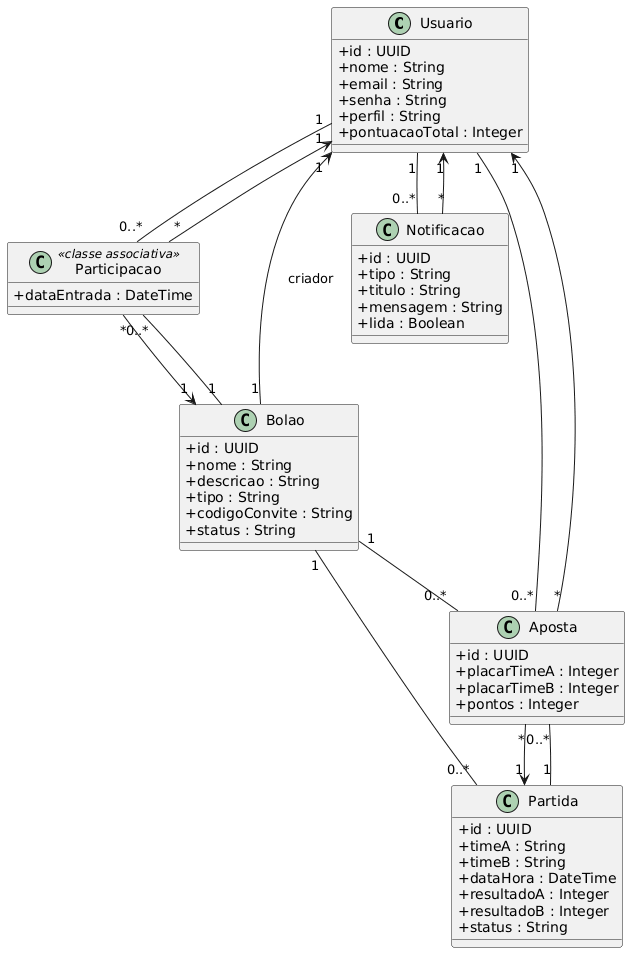

The diagram above was rendered by PlantUML. Its source (embedded in the PNG):
@startuml
skinparam classAttributeIconSize 0

class Usuario {
  + id : UUID
  + nome : String
  + email : String
  + senha : String
  + perfil : String
  + pontuacaoTotal : Integer
}

class Bolao {
  + id : UUID
  + nome : String
  + descricao : String
  + tipo : String
  + codigoConvite : String
  + status : String
}

class Participacao <<classe associativa>> {
  + dataEntrada : DateTime
}

class Partida {
  + id : UUID
  + timeA : String
  + timeB : String
  + dataHora : DateTime
  + resultadoA : Integer
  + resultadoB : Integer
  + status : String
}

class Aposta {
  + id : UUID
  + placarTimeA : Integer
  + placarTimeB : Integer
  + pontos : Integer
}

class Notificacao {
  + id : UUID
  + tipo : String
  + titulo : String
  + mensagem : String
  + lida : Boolean
}

Usuario "1" -- "0..*" Participacao
Bolao "1" -- "0..*" Participacao

Bolao "1" -- "0..*" Partida

Usuario "1" -- "0..*" Aposta
Partida "1" -- "0..*" Aposta
Bolao "1" -- "0..*" Aposta

Usuario "1" -- "0..*" Notificacao

Bolao "1" --> "1" Usuario : criador
Participacao "*" --> "1" Usuario
Participacao "*" --> "1" Bolao

Aposta "*" --> "1" Usuario
Aposta "*" --> "1" Partida

Notificacao "*" --> "1" Usuario
@enduml